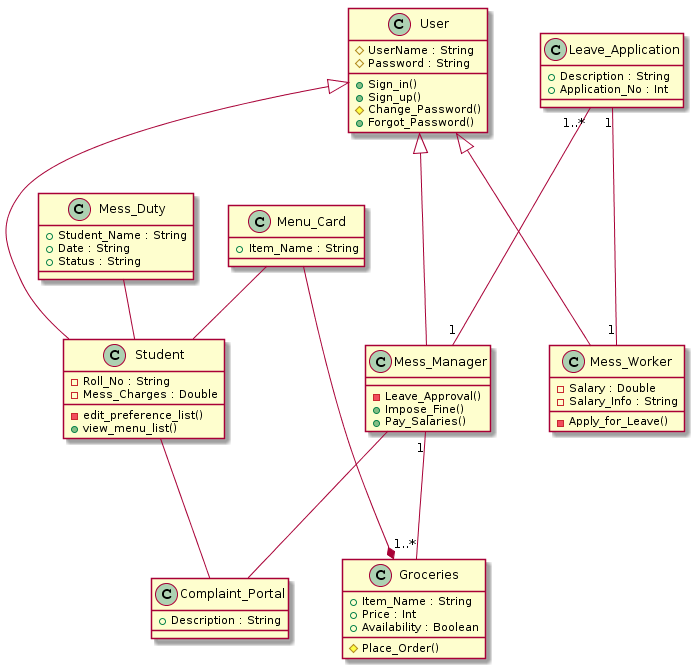

The diagram above was rendered by PlantUML. Its source (embedded in the PNG):
@startuml
Mess_Manager -up--|> User
Mess_Worker -up--|> User
Student -up--|> User
User : +Sign_in()
User : +Sign_up()
User : #Change_Password()
User : +Forgot_Password()
class User
{
  #UserName : String
  #Password : String 
 }
Student : -edit_preference_list()
Student : +view_menu_list()
class Student
{
-Roll_No : String
-Mess_Charges : Double
}
Mess_Manager : -Leave_Approval()
class Mess_Worker
{
-Salary : Double
-Salary_Info : String
}
Mess_Worker : -Apply_for_Leave()
class Groceries
{
  +Item_Name : String
  +Price : Int
  +Availability : Boolean
}
Groceries : #Place_Order()
Groceries "1..*"-up-- "1"Mess_Manager
class Menu_Card
{
  +Item_Name : String
}
Menu_Card -- Student
Menu_Card --* Groceries
class Complaint_Portal
{
  +Description : String
}
Complaint_Portal -up-- Student
Complaint_Portal -up-- Mess_Manager
class Leave_Application
{
  +Description : String
  +Application_No : Int
}
Leave_Application "1..*" -- "1"Mess_Manager
Leave_Application "1" -down--"1" Mess_Worker
class Mess_Duty
{
  +Student_Name : String
  +Date : String
  +Status : String
}
Mess_Duty -- Student
Mess_Manager : +Impose_Fine()
Mess_Manager : +Pay_Salaries()
@enduml